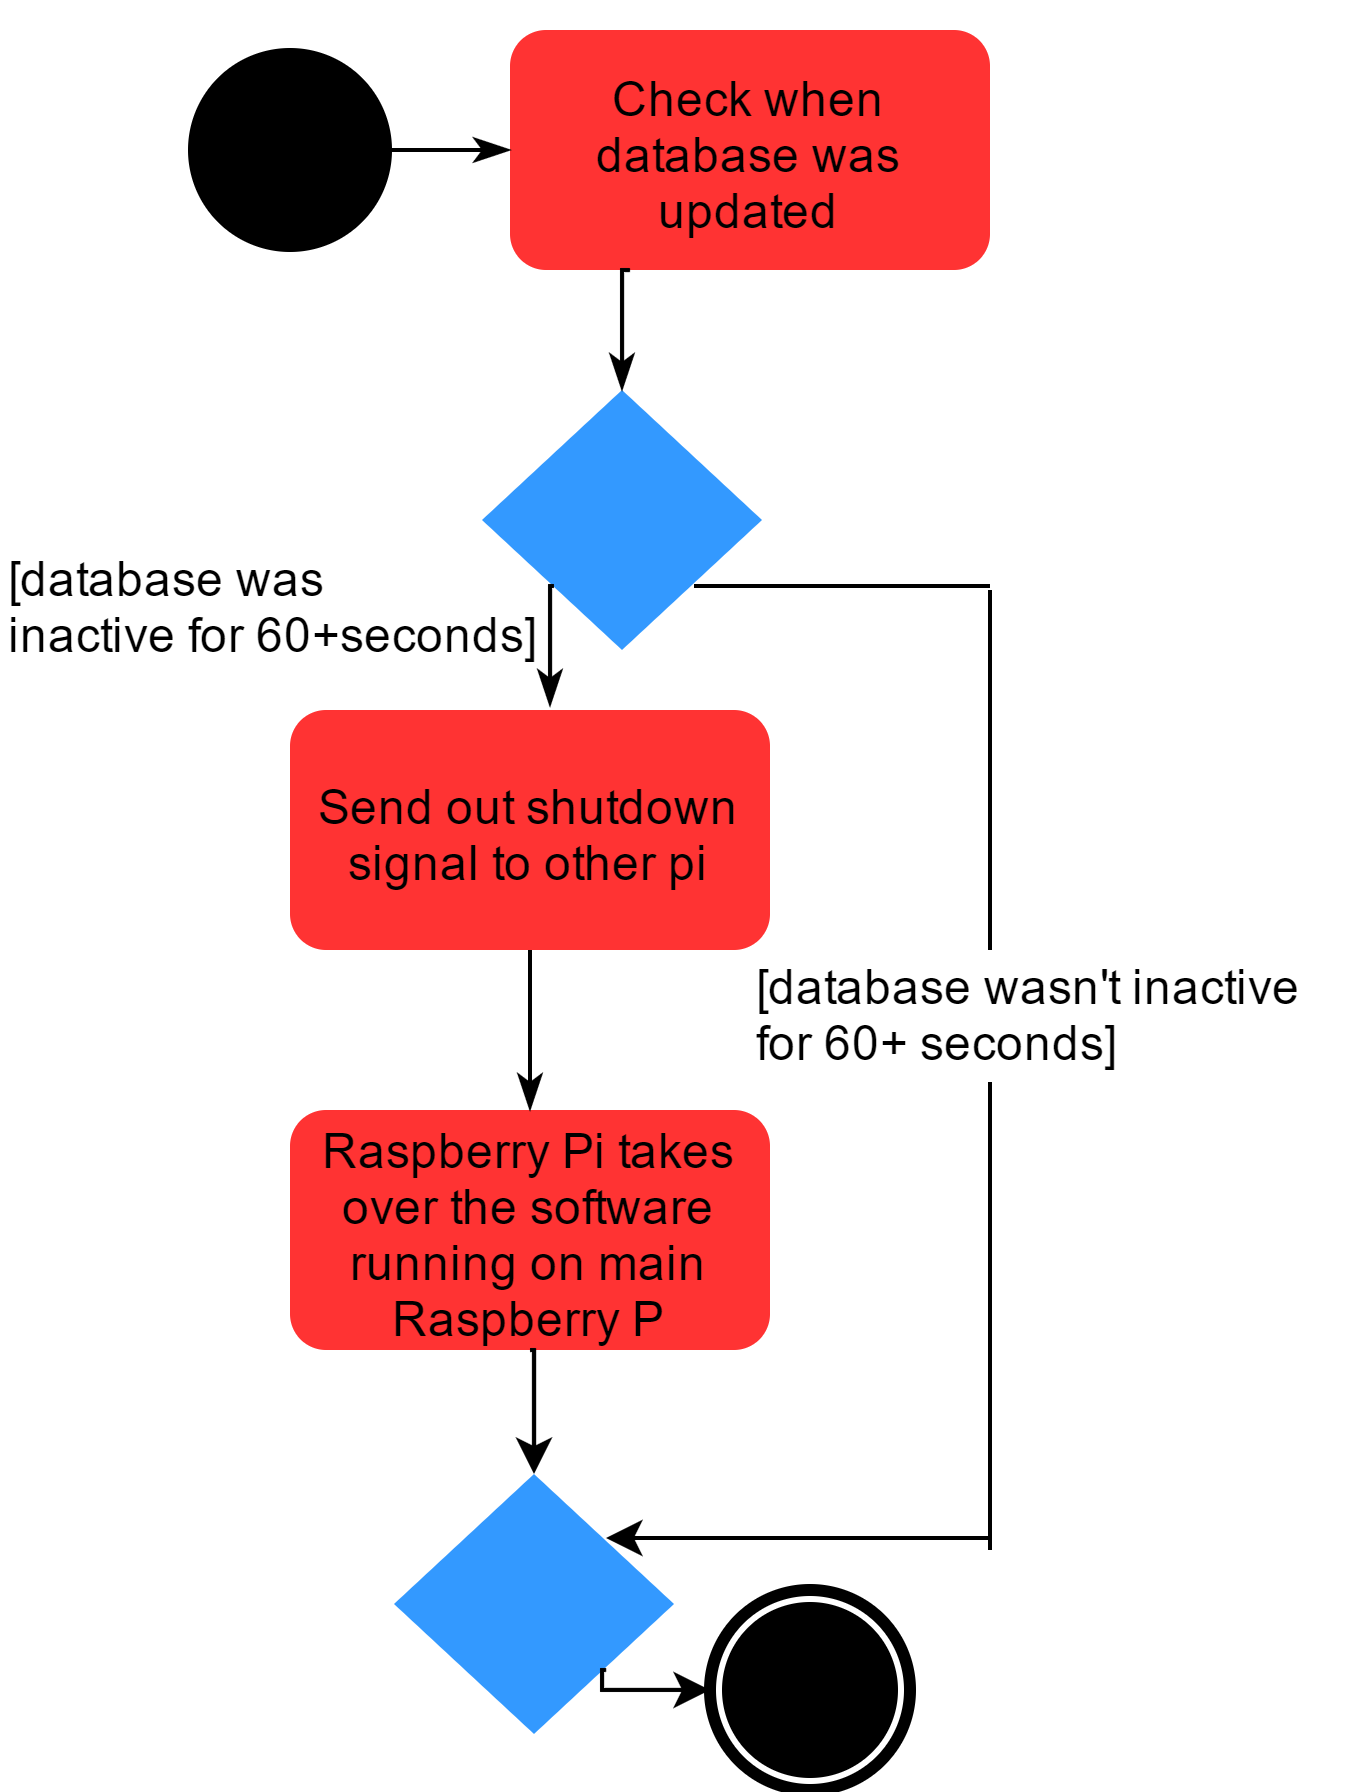

The diagram above was exported from draw.io. Its source (the exported page's mxGraphModel, read from the mxfile embedded in the PNG):
<mxGraphModel dx="961" dy="471" grid="1" gridSize="10" guides="1" tooltips="1" connect="1" arrows="1" fold="1" page="1" pageScale="1" pageWidth="826" pageHeight="1169" math="0" shadow="0">
  <root>
    <mxCell id="0" />
    <mxCell id="1" parent="0" />
    <mxCell id="3fd96bee0fdfb1c0-4" value="Check when database was updated" style="rounded=1;whiteSpace=wrap;html=1;comic=0;labelBackgroundColor=none;strokeColor=none;fillColor=#FF3333;gradientColor=none;fontSize=12;align=center;" vertex="1" parent="1">
      <mxGeometry x="320" y="130" width="120" height="60" as="geometry" />
    </mxCell>
    <mxCell id="3fd96bee0fdfb1c0-5" value="" style="shape=mxgraph.bpmn.shape;html=1;verticalLabelPosition=bottom;labelBackgroundColor=#ffffff;verticalAlign=top;perimeter=ellipsePerimeter;outline=standard;symbol=general;rounded=0;comic=0;strokeColor=#000000;fillColor=#000000;gradientColor=none;fontSize=12;align=center;" vertex="1" parent="1">
      <mxGeometry x="240" y="135" width="50" height="50" as="geometry" />
    </mxCell>
    <mxCell id="3fd96bee0fdfb1c0-6" value="" style="rhombus;whiteSpace=wrap;html=1;rounded=0;comic=0;labelBackgroundColor=none;strokeColor=none;fillColor=#3399FF;gradientColor=none;fontSize=12;align=center;" vertex="1" parent="1">
      <mxGeometry x="313" y="220" width="70" height="65" as="geometry" />
    </mxCell>
    <mxCell id="3fd96bee0fdfb1c0-7" style="edgeStyle=orthogonalEdgeStyle;rounded=0;html=1;exitX=0.25;exitY=1;entryX=0.5;entryY=0;startArrow=none;startFill=0;endArrow=classicThin;endFill=1;jettySize=auto;orthogonalLoop=1;strokeWidth=1;fontSize=12;" edge="1" parent="1" source="3fd96bee0fdfb1c0-4" target="3fd96bee0fdfb1c0-6">
      <mxGeometry relative="1" as="geometry" />
    </mxCell>
    <mxCell id="3fd96bee0fdfb1c0-8" style="edgeStyle=orthogonalEdgeStyle;rounded=0;html=1;exitX=1;exitY=0.5;entryX=0;entryY=0.5;startArrow=none;startFill=0;endArrow=classicThin;endFill=1;jettySize=auto;orthogonalLoop=1;strokeWidth=1;fontSize=12;" edge="1" parent="1" source="3fd96bee0fdfb1c0-5" target="3fd96bee0fdfb1c0-4">
      <mxGeometry relative="1" as="geometry" />
    </mxCell>
    <mxCell id="3fd96bee0fdfb1c0-9" style="edgeStyle=orthogonalEdgeStyle;rounded=0;html=1;exitX=0.25;exitY=0;entryX=0.25;entryY=0;startArrow=none;startFill=0;endArrow=classicThin;endFill=1;jettySize=auto;orthogonalLoop=1;strokeWidth=1;fontSize=12;" edge="1" parent="1" source="3fd96bee0fdfb1c0-4" target="3fd96bee0fdfb1c0-4">
      <mxGeometry relative="1" as="geometry" />
    </mxCell>
    <mxCell id="3fd96bee0fdfb1c0-11" value="Send out shutdown signal to other pi" style="rounded=1;whiteSpace=wrap;html=1;comic=0;labelBackgroundColor=none;strokeColor=none;fillColor=#FF3333;gradientColor=none;fontSize=12;align=center;" vertex="1" parent="1">
      <mxGeometry x="265" y="300" width="120" height="60" as="geometry" />
    </mxCell>
    <mxCell id="3fd96bee0fdfb1c0-14" value="[database was&lt;div&gt;&lt;span&gt;inactive for 60+seconds]&lt;/span&gt;&lt;br&gt;&lt;/div&gt;" style="text;html=1;resizable=0;points=[];autosize=1;align=left;verticalAlign=top;spacingTop=-4;fontSize=12;" vertex="1" parent="1">
      <mxGeometry x="193" y="258" width="150" height="30" as="geometry" />
    </mxCell>
    <mxCell id="3fd96bee0fdfb1c0-15" value="[database wasn't inactive&lt;div&gt;for 60+ seconds]&lt;/div&gt;" style="text;html=1;resizable=0;points=[];autosize=1;align=left;verticalAlign=top;spacingTop=-4;fontSize=12;" vertex="1" parent="1">
      <mxGeometry x="380" y="360" width="150" height="30" as="geometry" />
    </mxCell>
    <mxCell id="3fd96bee0fdfb1c0-16" style="edgeStyle=orthogonalEdgeStyle;rounded=0;html=1;exitX=0;exitY=1;startArrow=none;startFill=0;endArrow=classicThin;endFill=1;jettySize=auto;orthogonalLoop=1;strokeWidth=1;fontSize=12;" edge="1" parent="1" source="3fd96bee0fdfb1c0-6">
      <mxGeometry relative="1" as="geometry">
        <mxPoint x="330" y="299" as="targetPoint" />
      </mxGeometry>
    </mxCell>
    <mxCell id="3fd96bee0fdfb1c0-17" value="Raspberry Pi takes over the software running on main Raspberry P" style="rounded=1;whiteSpace=wrap;html=1;comic=0;labelBackgroundColor=none;strokeColor=none;fillColor=#FF3333;gradientColor=none;fontSize=12;align=center;" vertex="1" parent="1">
      <mxGeometry x="265" y="400" width="120" height="60" as="geometry" />
    </mxCell>
    <mxCell id="3fd96bee0fdfb1c0-18" style="edgeStyle=orthogonalEdgeStyle;rounded=0;html=1;exitX=0.5;exitY=1;startArrow=none;startFill=0;endArrow=classicThin;endFill=1;jettySize=auto;orthogonalLoop=1;strokeWidth=1;fontSize=12;" edge="1" parent="1" source="3fd96bee0fdfb1c0-11" target="3fd96bee0fdfb1c0-17">
      <mxGeometry relative="1" as="geometry" />
    </mxCell>
    <mxCell id="3fd96bee0fdfb1c0-19" value="" style="rhombus;whiteSpace=wrap;html=1;rounded=0;comic=0;labelBackgroundColor=none;strokeColor=none;fillColor=#3399FF;gradientColor=none;fontSize=12;align=center;" vertex="1" parent="1">
      <mxGeometry x="291" y="491" width="70" height="65" as="geometry" />
    </mxCell>
    <mxCell id="3fd96bee0fdfb1c0-24" style="edgeStyle=orthogonalEdgeStyle;rounded=0;html=1;exitX=0.5;exitY=1;entryX=0.5;entryY=0;startArrow=none;startFill=0;endArrow=classic;endFill=1;jettySize=auto;orthogonalLoop=1;strokeWidth=1;fontSize=12;" edge="1" parent="1" source="3fd96bee0fdfb1c0-17" target="3fd96bee0fdfb1c0-19">
      <mxGeometry relative="1" as="geometry" />
    </mxCell>
    <mxCell id="3fd96bee0fdfb1c0-25" value="" style="shape=mxgraph.bpmn.shape;html=1;verticalLabelPosition=bottom;labelBackgroundColor=#ffffff;verticalAlign=top;perimeter=ellipsePerimeter;outline=end;symbol=terminate;rounded=0;comic=0;strokeColor=#000000;fillColor=#FFFFFF;gradientColor=none;fontSize=12;align=center;" vertex="1" parent="1">
      <mxGeometry x="370" y="520" width="50" height="50" as="geometry" />
    </mxCell>
    <mxCell id="3fd96bee0fdfb1c0-28" style="edgeStyle=orthogonalEdgeStyle;rounded=0;html=1;exitX=1;exitY=1;entryX=0;entryY=0.5;startArrow=none;startFill=0;endArrow=classic;endFill=1;jettySize=auto;orthogonalLoop=1;strokeWidth=1;fontSize=12;" edge="1" parent="1" source="3fd96bee0fdfb1c0-19" target="3fd96bee0fdfb1c0-25">
      <mxGeometry relative="1" as="geometry">
        <Array as="points">
          <mxPoint x="343" y="545" />
        </Array>
      </mxGeometry>
    </mxCell>
    <mxCell id="3fd96bee0fdfb1c0-29" value="" style="endArrow=none;html=1;strokeWidth=1;fontSize=12;entryX=0.4;entryY=0;entryPerimeter=0;endFill=0;" edge="1" parent="1" target="3fd96bee0fdfb1c0-15">
      <mxGeometry width="50" height="50" relative="1" as="geometry">
        <mxPoint x="440" y="270" as="sourcePoint" />
        <mxPoint x="460" y="320" as="targetPoint" />
      </mxGeometry>
    </mxCell>
    <mxCell id="3fd96bee0fdfb1c0-31" style="edgeStyle=orthogonalEdgeStyle;rounded=0;html=1;exitX=1;exitY=1;startArrow=none;startFill=0;endArrow=none;endFill=0;jettySize=auto;orthogonalLoop=1;strokeWidth=1;fontSize=12;" edge="1" parent="1" source="3fd96bee0fdfb1c0-6">
      <mxGeometry relative="1" as="geometry">
        <mxPoint x="440" y="269" as="targetPoint" />
      </mxGeometry>
    </mxCell>
    <mxCell id="3fd96bee0fdfb1c0-32" value="" style="endArrow=classic;html=1;strokeWidth=1;fontSize=12;entryX=1;entryY=0;" edge="1" parent="1" target="3fd96bee0fdfb1c0-19">
      <mxGeometry width="50" height="50" relative="1" as="geometry">
        <mxPoint x="440" y="507" as="sourcePoint" />
        <mxPoint x="240" y="590" as="targetPoint" />
      </mxGeometry>
    </mxCell>
    <mxCell id="3fd96bee0fdfb1c0-33" value="" style="endArrow=none;html=1;strokeWidth=1;fontSize=12;exitX=0.397;exitY=1.085;exitPerimeter=0;endFill=0;" edge="1" parent="1" source="3fd96bee0fdfb1c0-15">
      <mxGeometry width="50" height="50" relative="1" as="geometry">
        <mxPoint x="190" y="640" as="sourcePoint" />
        <mxPoint x="440" y="510" as="targetPoint" />
      </mxGeometry>
    </mxCell>
  </root>
</mxGraphModel>